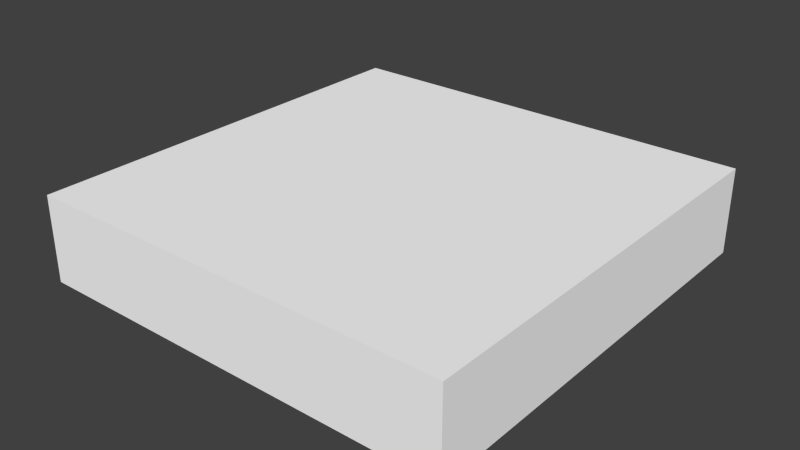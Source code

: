 # Source: ground_small.blend  (saved by Blender 2.64.0; exported with 4.5.12 LTS)
import bpy
from mathutils import Matrix  # noqa: F401  (used for matrix-valued properties, if any)

bpy.ops.wm.read_factory_settings(use_empty=True)
scene = bpy.context.scene
scene.name = 'Scene'

# ---- collections
col_collection_1 = bpy.data.collections.new('Collection 1'); scene.collection.children.link(col_collection_1)

# ---- materials (node trees are filled in below, after node groups)
mat_floor = bpy.data.materials.new('Floor')
mat_floor.alpha_threshold = 0.0
mat_floor.use_transparent_shadow = False
mat_floor.diffuse_color = (1.0, 1.0, 1.0, 1.0)
mat_floor.roughness = 0.5
mat_floor.specular_intensity = 0.25
mat_floor.line_color = (0.0, 0.0, 0.0, 1.0)

# ---- material node trees

# ---- world
world_world = bpy.data.worlds.new('World'); scene.world = world_world
world_world.color = (0.05088, 0.05088, 0.05088)
world_world.use_sun_shadow = False
world_world.sun_shadow_jitter_overblur = 0.0
world_world.cycles.sampling_method = 'MANUAL'
world_world.cycles.sample_map_resolution = 256

# ---- meshes
me_floor = bpy.data.meshes.new('Floor')
me_floor.from_pydata([(1.0, -1.0, 0.2), (-1.0, -1.0, 0.2), (1.0, 1.0, 0.2), (-1.0, 1.0, 0.2), (-1.0, -1.0, -0.2), (1.0, -1.0, -0.2), (1.0, 1.0, -0.2), (-1.0, 1.0, -0.2)], [], [(2, 3, 1, 0), (2, 6, 7, 3), (7, 6, 5, 4), (3, 7, 4, 1), (0, 5, 6, 2), (5, 0, 1, 4)])
_uv = me_floor.uv_layers.new(name='UVMap')
_uv.uv.foreach_set('vector', [0.0, 0.0, 4.0, 0.0, 4.0, 4.0, 0.0, 4.0, 0.0, 0.0, 0.0, 1.0, 4.0, 1.0, 4.0, 0.0, 0.0, 0.0, 4.0, 0.0, 4.0, 4.0, 0.0, 4.0, 0.0, 0.0, 0.0, 1.0, 4.0, 1.0, 4.0, 0.0, 0.0, 0.0, 0.0, 1.0, 4.0, 1.0, 4.0, 0.0, 0.0, 0.0, 0.0, 1.0, 4.0, 1.0, 4.0, 0.0])
me_floor.materials.append(mat_floor)
me_floor.use_remesh_preserve_volume = False
me_floor.use_remesh_preserve_attributes = False
me_floor.use_mirror_vertex_groups = False
me_floor.update()

# ---- objects
ob_floor = bpy.data.objects.new('Floor', me_floor)

# ---- transforms, parenting, visibility, modifiers, constraints
ob_floor.location = (0.0, 0.0, 0.0)
ob_floor.lineart.crease_threshold = 0.0

# ---- collection membership
col_collection_1.objects.link(ob_floor)

# ---- scene / render settings (as saved in the file)
scene.frame_start = 1; scene.frame_end = 250; scene.frame_set(1)
scene.render.engine = 'BLENDER_EEVEE_NEXT'
scene.render.image_settings.color_mode = 'RGB'
scene.render.image_settings.compression = 90
scene.render.resolution_percentage = 50
scene.render.dither_intensity = 0.0
scene.render.bake_margin = 2
scene.render.bake_bias = 0.0
scene.cycles.use_denoising = False
scene.cycles.samples = 10
scene.cycles.sampling_pattern = 'TABULATED_SOBOL'
scene.cycles.light_sampling_threshold = 0.0
scene.cycles.use_adaptive_sampling = False
scene.cycles.use_light_tree = False
scene.cycles.blur_glossy = 0.0
scene.cycles.volume_bounces = 1
scene.cycles.pixel_filter_type = 'GAUSSIAN'
scene.cycles.sample_clamp_indirect = 0.0
scene.view_settings.view_transform = 'Standard'
bpy.context.view_layer.update()

# ---- added for rendering (the .blend has no active camera and no usable light): camera, sun
cam_auto = bpy.data.cameras.new('AutoCamera')
cam_auto.lens = 50.0
cam_auto.sensor_width = 36.0
cam_auto.clip_end = 1000.0
ob_auto_camera = bpy.data.objects.new('AutoCamera', cam_auto)
scene.collection.objects.link(ob_auto_camera)
ob_auto_camera.location = (2.64297, -3.17156, 2.11438)
ob_auto_camera.rotation_euler = (1.09748, -7.21219e-08, 0.694738)
scene.camera = ob_auto_camera
light_auto_sun = bpy.data.lights.new('AutoSun', 'SUN')
light_auto_sun.energy = 3.0
light_auto_sun.angle = 0.0523599
ob_auto_sun = bpy.data.objects.new('AutoSun', light_auto_sun)
scene.collection.objects.link(ob_auto_sun)
ob_auto_sun.rotation_euler = (0.872665, 0.174533, 0.523599)
bpy.context.view_layer.update()
